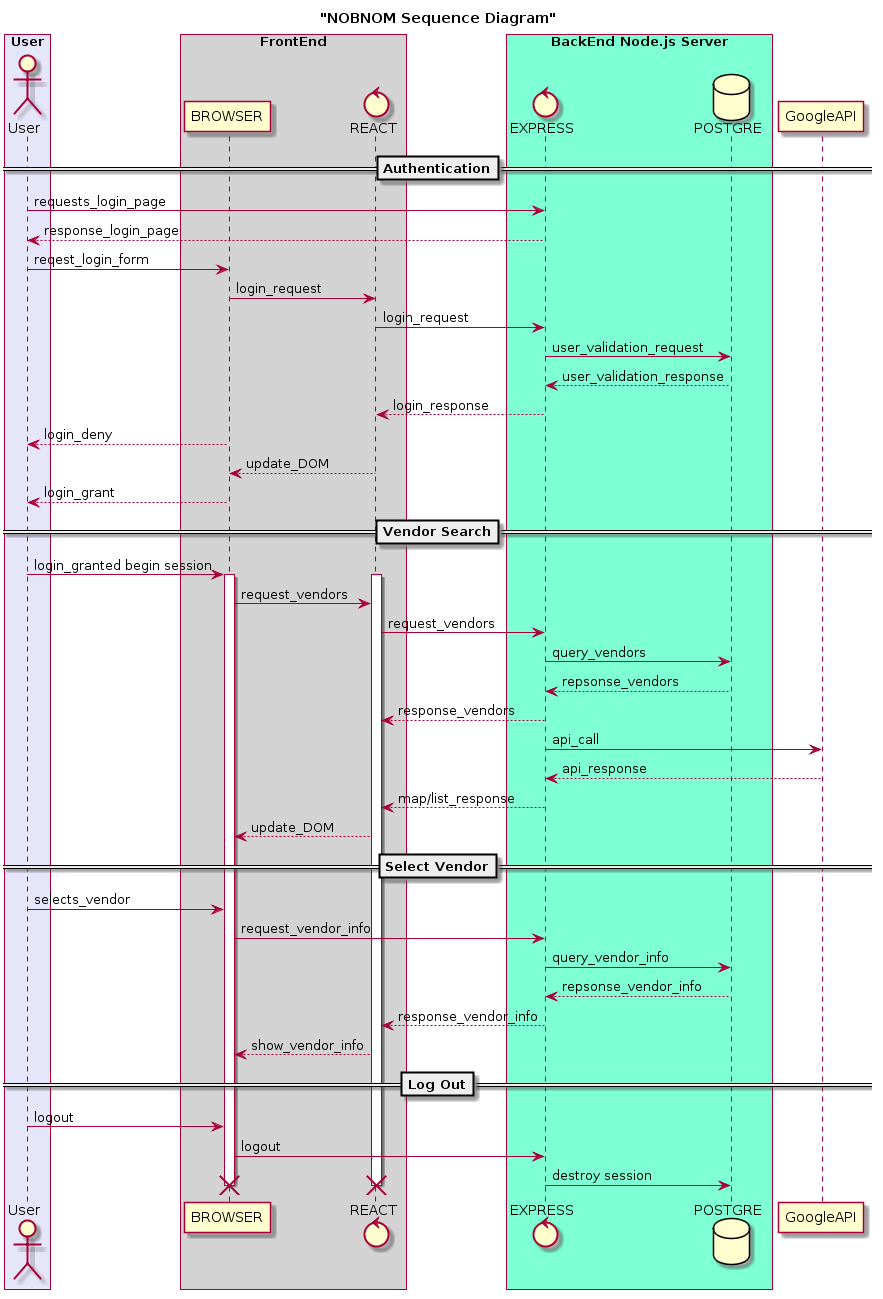

The diagram above was rendered by PlantUML. Its source (embedded in the PNG):
@startuml
title "NOBNOM Sequence Diagram"

==Authentication==
box "User" #lavender


actor "User"
end box
box "FrontEnd" #lightgrey
    participant "BROWSER" as GUI
    control "REACT" as RS
end box
box "BackEnd Node.js Server" #aquamarine
    control "EXPRESS" as NJS
    database POSTGRE
end box
User -> NJS : requests_login_page
NJS --> User : response_login_page
User -> GUI: reqest_login_form
GUI -> RS : login_request
RS -> NJS : login_request
NJS -> POSTGRE : user_validation_request 
POSTGRE --> NJS :user_validation_response
NJS --> RS : login_response
GUI --> User : login_deny
RS --> GUI : update_DOM
GUI --> User : login_grant

==Vendor Search==
User -> GUI: login_granted begin session
activate "GUI"
activate "RS"
GUI -> RS: request_vendors
RS -> NJS: request_vendors
NJS -> POSTGRE: query_vendors
POSTGRE --> NJS: repsonse_vendors
NJS-->RS : response_vendors
NJS -> GoogleAPI: api_call
GoogleAPI -->NJS: api_response
NJS --> RS: map/list_response
RS --> GUI : update_DOM
==Select Vendor==
User -> GUI : selects_vendor
GUI -> NJS: request_vendor_info
NJS -> POSTGRE: query_vendor_info
POSTGRE --> NJS : repsonse_vendor_info
NJS --> RS: response_vendor_info
RS --> GUI: show_vendor_info
==Log Out==
User -> GUI: logout
GUI -> NJS: logout
NJS -> POSTGRE: destroy session


destroy "RS"
destroy "GUI"
@enduml